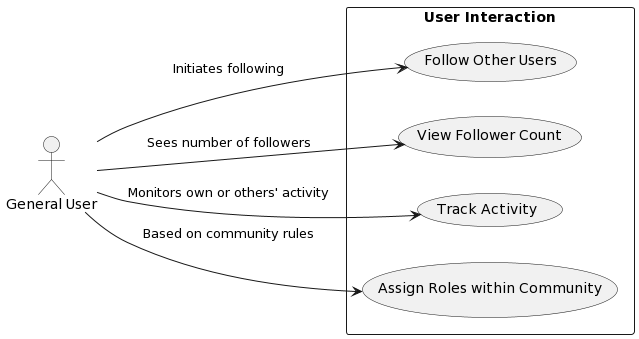

The diagram above was rendered by PlantUML. Its source (embedded in the PNG):
@startuml
left to right direction
skinparam packageStyle rectangle

actor "General User" as GU

rectangle "User Interaction" {
  (Follow Other Users) as FO
  (View Follower Count) as VFC
  (Track Activity) as TA
  (Assign Roles within Community) as ARC

  GU --> FO : Initiates following
  GU --> VFC : Sees number of followers
  GU --> TA : Monitors own or others' activity
  GU --> ARC : Based on community rules
}
@enduml